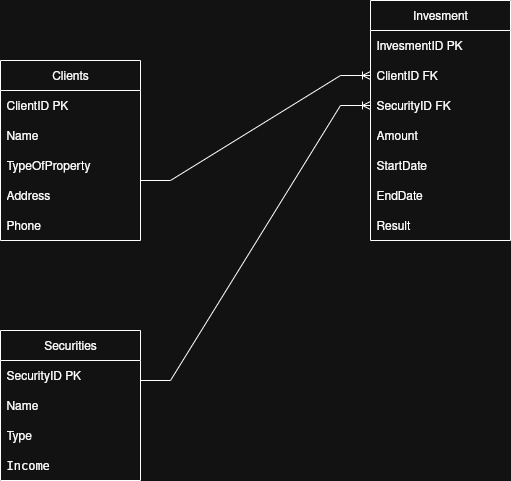

The diagram above was exported from draw.io. Its source (the exported page's mxGraphModel, read from the mxfile embedded in the PNG):
<mxGraphModel dx="779" dy="547" grid="1" gridSize="10" guides="1" tooltips="1" connect="1" arrows="1" fold="1" page="1" pageScale="1" pageWidth="850" pageHeight="1100" math="0" shadow="0">
  <root>
    <mxCell id="0" />
    <mxCell id="1" parent="0" />
    <mxCell id="s1dAuRybciREbVP7zpPA-1" value="Clients" style="swimlane;fontStyle=0;childLayout=stackLayout;horizontal=1;startSize=30;horizontalStack=0;resizeParent=1;resizeParentMax=0;resizeLast=0;collapsible=1;marginBottom=0;whiteSpace=wrap;html=1;" parent="1" vertex="1">
      <mxGeometry x="70" y="220" width="140" height="180" as="geometry" />
    </mxCell>
    <mxCell id="m5Y44nGVrgoxvWaXZAh5-3" value="" style="edgeStyle=entityRelationEdgeStyle;fontSize=12;html=1;endArrow=ERoneToMany;rounded=0;entryX=0;entryY=0.5;entryDx=0;entryDy=0;" edge="1" parent="s1dAuRybciREbVP7zpPA-1" target="TYb2AtAjy-WkOAmWPnOC-4">
      <mxGeometry width="100" height="100" relative="1" as="geometry">
        <mxPoint x="140" y="120" as="sourcePoint" />
        <mxPoint x="360" y="20" as="targetPoint" />
      </mxGeometry>
    </mxCell>
    <mxCell id="s1dAuRybciREbVP7zpPA-2" value="ClientID PK" style="text;strokeColor=none;fillColor=none;align=left;verticalAlign=middle;spacingLeft=4;spacingRight=4;overflow=hidden;points=[[0,0.5],[1,0.5]];portConstraint=eastwest;rotatable=0;whiteSpace=wrap;html=1;" parent="s1dAuRybciREbVP7zpPA-1" vertex="1">
      <mxGeometry y="30" width="140" height="30" as="geometry" />
    </mxCell>
    <mxCell id="s1dAuRybciREbVP7zpPA-7" value="Name" style="text;strokeColor=none;fillColor=none;align=left;verticalAlign=middle;spacingLeft=4;spacingRight=4;overflow=hidden;points=[[0,0.5],[1,0.5]];portConstraint=eastwest;rotatable=0;whiteSpace=wrap;html=1;" parent="s1dAuRybciREbVP7zpPA-1" vertex="1">
      <mxGeometry y="60" width="140" height="30" as="geometry" />
    </mxCell>
    <mxCell id="s1dAuRybciREbVP7zpPA-3" value="TypeOfProperty" style="text;strokeColor=none;fillColor=none;align=left;verticalAlign=middle;spacingLeft=4;spacingRight=4;overflow=hidden;points=[[0,0.5],[1,0.5]];portConstraint=eastwest;rotatable=0;whiteSpace=wrap;html=1;" parent="s1dAuRybciREbVP7zpPA-1" vertex="1">
      <mxGeometry y="90" width="140" height="30" as="geometry" />
    </mxCell>
    <mxCell id="s1dAuRybciREbVP7zpPA-4" value="Address" style="text;strokeColor=none;fillColor=none;align=left;verticalAlign=middle;spacingLeft=4;spacingRight=4;overflow=hidden;points=[[0,0.5],[1,0.5]];portConstraint=eastwest;rotatable=0;whiteSpace=wrap;html=1;" parent="s1dAuRybciREbVP7zpPA-1" vertex="1">
      <mxGeometry y="120" width="140" height="30" as="geometry" />
    </mxCell>
    <mxCell id="s1dAuRybciREbVP7zpPA-6" value="Phone" style="text;strokeColor=none;fillColor=none;align=left;verticalAlign=middle;spacingLeft=4;spacingRight=4;overflow=hidden;points=[[0,0.5],[1,0.5]];portConstraint=eastwest;rotatable=0;whiteSpace=wrap;html=1;" parent="s1dAuRybciREbVP7zpPA-1" vertex="1">
      <mxGeometry y="150" width="140" height="30" as="geometry" />
    </mxCell>
    <mxCell id="s1dAuRybciREbVP7zpPA-14" value="Securities" style="swimlane;fontStyle=0;childLayout=stackLayout;horizontal=1;startSize=30;horizontalStack=0;resizeParent=1;resizeParentMax=0;resizeLast=0;collapsible=1;marginBottom=0;whiteSpace=wrap;html=1;" parent="1" vertex="1">
      <mxGeometry x="70" y="490" width="140" height="150" as="geometry" />
    </mxCell>
    <mxCell id="s1dAuRybciREbVP7zpPA-15" value="SecurityID PK" style="text;strokeColor=none;fillColor=none;align=left;verticalAlign=middle;spacingLeft=4;spacingRight=4;overflow=hidden;points=[[0,0.5],[1,0.5]];portConstraint=eastwest;rotatable=0;whiteSpace=wrap;html=1;" parent="s1dAuRybciREbVP7zpPA-14" vertex="1">
      <mxGeometry y="30" width="140" height="30" as="geometry" />
    </mxCell>
    <mxCell id="s1dAuRybciREbVP7zpPA-16" value="Name" style="text;strokeColor=none;fillColor=none;align=left;verticalAlign=middle;spacingLeft=4;spacingRight=4;overflow=hidden;points=[[0,0.5],[1,0.5]];portConstraint=eastwest;rotatable=0;whiteSpace=wrap;html=1;" parent="s1dAuRybciREbVP7zpPA-14" vertex="1">
      <mxGeometry y="60" width="140" height="30" as="geometry" />
    </mxCell>
    <mxCell id="s1dAuRybciREbVP7zpPA-17" value="Type" style="text;strokeColor=none;fillColor=none;align=left;verticalAlign=middle;spacingLeft=4;spacingRight=4;overflow=hidden;points=[[0,0.5],[1,0.5]];portConstraint=eastwest;rotatable=0;whiteSpace=wrap;html=1;" parent="s1dAuRybciREbVP7zpPA-14" vertex="1">
      <mxGeometry y="90" width="140" height="30" as="geometry" />
    </mxCell>
    <mxCell id="s1dAuRybciREbVP7zpPA-18" value="&lt;code data-end=&quot;506&quot; data-start=&quot;498&quot;&gt;Income&lt;/code&gt;" style="text;strokeColor=none;fillColor=none;align=left;verticalAlign=middle;spacingLeft=4;spacingRight=4;overflow=hidden;points=[[0,0.5],[1,0.5]];portConstraint=eastwest;rotatable=0;whiteSpace=wrap;html=1;" parent="s1dAuRybciREbVP7zpPA-14" vertex="1">
      <mxGeometry y="120" width="140" height="30" as="geometry" />
    </mxCell>
    <mxCell id="TYb2AtAjy-WkOAmWPnOC-2" value="Invesment" style="swimlane;fontStyle=0;childLayout=stackLayout;horizontal=1;startSize=30;horizontalStack=0;resizeParent=1;resizeParentMax=0;resizeLast=0;collapsible=1;marginBottom=0;whiteSpace=wrap;html=1;" parent="1" vertex="1">
      <mxGeometry x="440" y="160" width="140" height="240" as="geometry" />
    </mxCell>
    <mxCell id="TYb2AtAjy-WkOAmWPnOC-3" value="InvesmentID PK" style="text;strokeColor=none;fillColor=none;align=left;verticalAlign=middle;spacingLeft=4;spacingRight=4;overflow=hidden;points=[[0,0.5],[1,0.5]];portConstraint=eastwest;rotatable=0;whiteSpace=wrap;html=1;" parent="TYb2AtAjy-WkOAmWPnOC-2" vertex="1">
      <mxGeometry y="30" width="140" height="30" as="geometry" />
    </mxCell>
    <mxCell id="TYb2AtAjy-WkOAmWPnOC-4" value="ClientID FK" style="text;strokeColor=none;fillColor=none;align=left;verticalAlign=middle;spacingLeft=4;spacingRight=4;overflow=hidden;points=[[0,0.5],[1,0.5]];portConstraint=eastwest;rotatable=0;whiteSpace=wrap;html=1;" parent="TYb2AtAjy-WkOAmWPnOC-2" vertex="1">
      <mxGeometry y="60" width="140" height="30" as="geometry" />
    </mxCell>
    <mxCell id="TYb2AtAjy-WkOAmWPnOC-5" value="SecurityID FK" style="text;strokeColor=none;fillColor=none;align=left;verticalAlign=middle;spacingLeft=4;spacingRight=4;overflow=hidden;points=[[0,0.5],[1,0.5]];portConstraint=eastwest;rotatable=0;whiteSpace=wrap;html=1;" parent="TYb2AtAjy-WkOAmWPnOC-2" vertex="1">
      <mxGeometry y="90" width="140" height="30" as="geometry" />
    </mxCell>
    <mxCell id="TYb2AtAjy-WkOAmWPnOC-6" value="Amount" style="text;strokeColor=none;fillColor=none;align=left;verticalAlign=middle;spacingLeft=4;spacingRight=4;overflow=hidden;points=[[0,0.5],[1,0.5]];portConstraint=eastwest;rotatable=0;whiteSpace=wrap;html=1;" parent="TYb2AtAjy-WkOAmWPnOC-2" vertex="1">
      <mxGeometry y="120" width="140" height="30" as="geometry" />
    </mxCell>
    <mxCell id="TYb2AtAjy-WkOAmWPnOC-9" value="StartDate" style="text;strokeColor=none;fillColor=none;align=left;verticalAlign=middle;spacingLeft=4;spacingRight=4;overflow=hidden;points=[[0,0.5],[1,0.5]];portConstraint=eastwest;rotatable=0;whiteSpace=wrap;html=1;" parent="TYb2AtAjy-WkOAmWPnOC-2" vertex="1">
      <mxGeometry y="150" width="140" height="30" as="geometry" />
    </mxCell>
    <mxCell id="TYb2AtAjy-WkOAmWPnOC-8" value="EndDate" style="text;strokeColor=none;fillColor=none;align=left;verticalAlign=middle;spacingLeft=4;spacingRight=4;overflow=hidden;points=[[0,0.5],[1,0.5]];portConstraint=eastwest;rotatable=0;whiteSpace=wrap;html=1;" parent="TYb2AtAjy-WkOAmWPnOC-2" vertex="1">
      <mxGeometry y="180" width="140" height="30" as="geometry" />
    </mxCell>
    <mxCell id="TYb2AtAjy-WkOAmWPnOC-7" value="Result" style="text;strokeColor=none;fillColor=none;align=left;verticalAlign=middle;spacingLeft=4;spacingRight=4;overflow=hidden;points=[[0,0.5],[1,0.5]];portConstraint=eastwest;rotatable=0;whiteSpace=wrap;html=1;" parent="TYb2AtAjy-WkOAmWPnOC-2" vertex="1">
      <mxGeometry y="210" width="140" height="30" as="geometry" />
    </mxCell>
    <mxCell id="m5Y44nGVrgoxvWaXZAh5-4" value="" style="edgeStyle=entityRelationEdgeStyle;fontSize=12;html=1;endArrow=ERoneToMany;rounded=0;entryX=0;entryY=0.5;entryDx=0;entryDy=0;" edge="1" parent="1" target="TYb2AtAjy-WkOAmWPnOC-5">
      <mxGeometry width="100" height="100" relative="1" as="geometry">
        <mxPoint x="210" y="540" as="sourcePoint" />
        <mxPoint x="310" y="440" as="targetPoint" />
      </mxGeometry>
    </mxCell>
  </root>
</mxGraphModel>